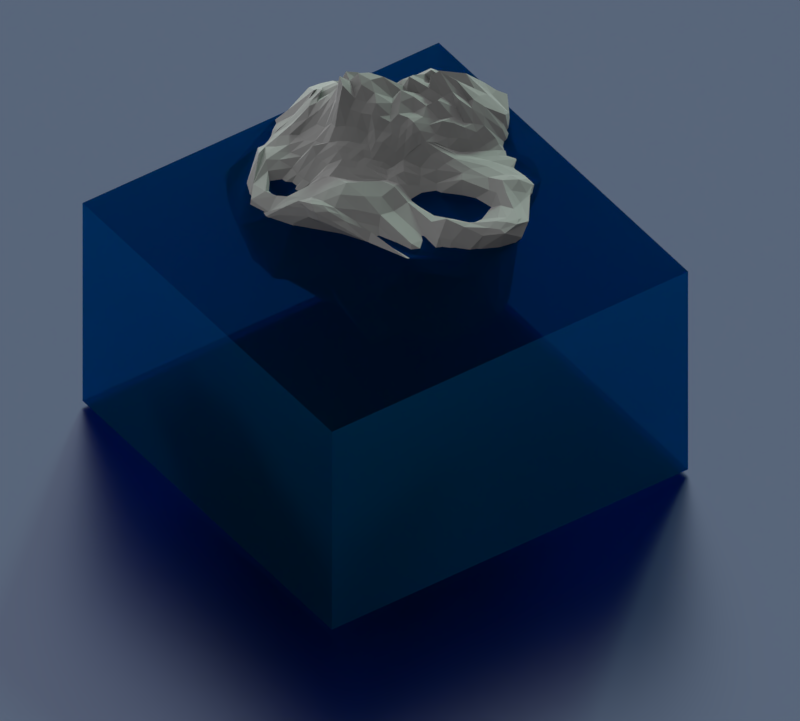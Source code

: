 # Source: Iceberg_Scene.blend  (saved by Blender 2.79.0; exported with 4.5.12 LTS)
import bpy
from mathutils import Matrix  # noqa: F401  (used for matrix-valued properties, if any)

bpy.ops.wm.read_factory_settings(use_empty=True)
scene = bpy.context.scene
scene.name = 'Scene'

# ---- collections
col_collection_1 = bpy.data.collections.new('Collection 1'); scene.collection.children.link(col_collection_1)

# ---- materials (node trees are filled in below, after node groups)
mat_ice = bpy.data.materials.new('Ice')
mat_ice.alpha_threshold = 0.0
mat_ice.roughness = 0.5
mat_plane_001 = bpy.data.materials.new('Plane.001')
mat_plane_001.alpha_threshold = 0.0
mat_plane_001.preview_render_type = 'FLAT'
mat_plane_001.roughness = 0.5
mat_watertest = bpy.data.materials.new('WaterTEST')
mat_watertest.alpha_threshold = 0.0
mat_watertest.preview_render_type = 'CUBE'
mat_watertest.roughness = 0.5

# ---- material node trees
mat_ice.use_nodes = True; mat_ice.node_tree.nodes.clear()
_N = mat_ice.node_tree.nodes; _L = mat_ice.node_tree.links
n0 = _N.new('ShaderNodeOutputMaterial'); n0.name = 'Material Output'; n0.location = (300, 300)
n1 = _N.new('ShaderNodeBsdfAnisotropic'); n1.name = 'Glossy BSDF'; n1.location = (10, 300)
n1.distribution = 'GGX'
n1.inputs[0].default_value = (0.6266, 0.6266, 0.6266, 1.0)
n1.inputs[1].default_value = 0.8944
_L.new(n1.outputs[0], n0.inputs[0])
n0.is_active_output = True
mat_plane_001.use_nodes = True; mat_plane_001.node_tree.nodes.clear()
_N = mat_plane_001.node_tree.nodes; _L = mat_plane_001.node_tree.links
n0 = _N.new('ShaderNodeOutputMaterial'); n0.name = 'Material Output'; n0.location = (300, 300)
n1 = _N.new('ShaderNodeBsdfAnisotropic'); n1.name = 'Glossy BSDF'; n1.location = (10, 300)
n1.distribution = 'ASHIKHMIN_SHIRLEY'
n1.inputs[0].default_value = (0.1176, 0.1479, 0.2266, 1.0)
n1.inputs[1].default_value = 0.3351
_L.new(n1.outputs[0], n0.inputs[0])
n0.is_active_output = True
mat_watertest.use_nodes = True; mat_watertest.node_tree.nodes.clear()
_N = mat_watertest.node_tree.nodes; _L = mat_watertest.node_tree.links
n0 = _N.new('ShaderNodeOutputMaterial'); n0.name = 'Material Output'; n0.location = (300, 300)
n1 = _N.new('ShaderNodeMixShader'); n1.name = 'Mix Shader'; n1.location = (10, 300)
n1.inputs[0].default_value = 0.9
n2 = _N.new('ShaderNodeMixShader'); n2.name = 'Mix Shader.001'; n2.location = (-190, 100)
n3 = _N.new('ShaderNodeBsdfGlass'); n3.name = 'Glass BSDF.001'; n3.location = (-190, 200)
n3.inputs[0].default_value = (0.003035, 0.0, 0.8308, 1.0)
n3.inputs[1].default_value = 0.9301
n3.inputs[2].default_value = 1.21
n4 = _N.new('ShaderNodeBsdfTranslucent'); n4.name = 'Translucent BSDF'; n4.location = (-380, 0)
n4.inputs[0].default_value = (0.02387, 0.2957, 0.2485, 1.0)
n5 = _N.new('ShaderNodeBsdfTransparent'); n5.name = 'Transparent BSDF'; n5.location = (-380, -100)
n5.inputs[0].default_value = (0.03105, 0.1702, 0.5277, 1.0)
_L.new(n1.outputs[0], n0.inputs[0])
_L.new(n2.outputs[0], n1.inputs[2])
_L.new(n3.outputs[0], n1.inputs[1])
_L.new(n4.outputs[0], n2.inputs[1])
_L.new(n5.outputs[0], n2.inputs[2])
n0.is_active_output = True

# ---- world
world_world = bpy.data.worlds.new('World'); scene.world = world_world
world_world.color = (0.233, 0.233, 0.233)
world_world.use_sun_shadow = False
world_world.sun_shadow_jitter_overblur = 0.0
world_world.cycles.sampling_method = 'MANUAL'

# ---- cameras
cam_camera_001 = bpy.data.cameras.new('Camera.001')
cam_camera_001.type = 'ORTHO'
cam_camera_001.clip_start = 0.01
cam_camera_001.lens = 35.0
cam_camera_001.sensor_width = 40.12
cam_camera_001.sensor_height = 18.0
cam_camera_001.ortho_scale = 45.0
cam_camera_001.display_size = 2.0
cam_camera_001.dof.focus_distance = 0.0

# ---- lights
light_hemi = bpy.data.lights.new('Hemi', 'SUN')
light_hemi.color = (0.4156, 0.65, 0.502)
light_hemi.transmission_factor = 0.0
light_hemi.angle = 0.1993
light_hemi.energy = 1.8
light_hemi.shadow_buffer_clip_start = 0.5
light_hemi.shadow_soft_size = 0.1
light_hemi.shadow_cascade_max_distance = 1000.0
light_sun_001 = bpy.data.lights.new('Sun.001', 'SUN')
light_sun_001.color = (0.8275, 0.8275, 0.8275)
light_sun_001.transmission_factor = 0.0
light_sun_001.angle = 2.498
light_sun_001.energy = 2.0
light_sun_001.shadow_buffer_clip_start = 0.5
light_sun_001.shadow_soft_size = 3.0
light_sun_001.shadow_cascade_max_distance = 1000.0

# ---- meshes
me_icosphere_002 = bpy.data.meshes.new('Icosphere.002')
me_icosphere_002.from_pydata([(-0.1313, 1.321, -3.437), (3.439, -1.983, 4.309), (-0.09106, -6.409, 1.303), (-4.653, 2.552, -1.517), (-2.171, 5.958, 3.199), (2.363, 5.745, 3.018), (2.4, -3.665, 4.593), (-3.027, -1.983, 5.696), (-3.315, 4.235, 4.237), (0.2096, 6.18, 4.774), (2.924, 1.488, 4.151), (-0.0677, 0.5698, 4.905), (0.9205, -5.125, 0.2869), (0.03123, -2.149, -2.785), (-0.738, 0.2341, -3.837), (0.6083, 0.1834, -3.97), (2.441, -1.111, 0.8785), (3.905, -2.683, 1.577), (3.617, -3.28, 2.551), (3.134, -4.438, 3.279), (1.221, -5.622, 1.804), (2.127, 3.798, 2.23), (2.651, 1.323, 0.7219), (3.215, -0.5238, 1.901), (0.3165, 2.577, -2.441), (0.4778, 3.305, -2.97), (2.098, 5.529, 2.504), (-4.243, 2.409, -1.523), (-2.879, 2.067, -2.281), (-2.27, 2.034, -3.557), (-1.048, -5.409, 0.9931), (-2.782, -4.758, 1.097), (-3.416, -2.561, 0.7771), (-1.945, 5.579, 1.735), (-1.61, 4.971, -0.5301), (-0.696, 2.892, -2.419), (-4.926, 3.934, -0.02428), (-3.989, 5.103, 2.007), (-3.061, 5.832, 2.539), (-1.374, 6.003, 3.845), (-0.3869, 5.802, 1.692), (1.524, 6.212, 3.573), (3.154, 0.1278, 4.808), (3.542, -0.8072, 4.889), (3.404, -1.363, 4.8), (2.768, 5.23, 3.052), (3.214, 4.373, 3.269), (3.725, 3.05, 4.227), (2.003, -4.367, 4.416), (0.7648, -4.645, 4.9), (-0.399, -5.203, 4.067), (3.341, -2.683, 4.451), (3.405, -3.607, 3.88), (3.201, -4.045, 3.811), (-4.426, -1.961, 4.306), (-5.547, 0.0847, 3.764), (-6.379, 1.582, 3.381), (-1.814, -5.813, 3.372), (-2.189, -3.527, 6.035), (-2.809, -2.793, 6.149), (-3.762, 5.499, 3.372), (-3.272, 5.836, 3.194), (-2.617, 5.85, 3.13), (-5.066, 3.152, -0.4016), (-4.728, 4.086, 2.74), (-4.137, 4.491, 3.45), (1.169, 6.745, 4.955), (1.751, 6.474, 4.887), (1.981, 6.102, 3.515), (-1.846, 6.271, 3.95), (-1.229, 6.294, 4.336), (-0.5264, 6.17, 4.453), (2.934, -0.4336, 5.164), (2.668, -1.538, 5.156), (2.617, -2.625, 4.818), (1.205, -4.065, 4.515), (-0.3103, -3.14, 5.105), (-2.026, -2.427, 6.67), (-3.609, 0.1767, 6.73), (-3.627, 1.331, 7.276), (-3.355, 3.383, 5.256), (-2.266, 4.167, 4.544), (-2.051, 5.51, 4.379), (-0.9666, 5.198, 4.972), (1.4, 5.892, 5.055), (1.928, 3.993, 5.057), (2.978, 3.873, 3.974), (0.175, -0.1935, 5.222), (0.5162, -1.125, 5.443), (2.003, -3.014, 3.872), (2.238, 1.267, 4.699), (0.9044, 0.7732, 5.19), (0.3442, 0.769, 4.771), (-0.4825, 0.2027, 5.915), (-1.193, -0.3821, 7.167), (-2.249, -1.159, 7.636), (-0.5488, 1.072, 5.171), (-1.209, 1.758, 5.762), (-2.065, 2.862, 4.808), (-0.1157, 1.274, 4.987), (-0.1686, 2.662, 4.066), (-0.1507, 5.04, 4.182), (0.5088, 1.906, 4.141), (1.085, 1.961, 4.592), (1.005, 3.921, 4.037), (-0.7841, 2.432, 4.831), (-1.131, 4.489, 4.77), (-1.364, 2.925, 5.086), (-1.459, 0.9053, 6.542), (-2.673, 2.313, 5.959), (-2.828, 0.7937, 6.593), (-0.2927, -0.6701, 5.689), (-1.025, -1.778, 7.826), (0.03967, -1.93, 5.661), (0.9407, -0.1927, 4.904), (1.435, -1.33, 5.25), (1.807, -0.3942, 5.529), (2.696, 4.881, 3.723), (2.309, 5.423, 4.055), (2.038, 5.644, 4.759), (-1.781, 6.16, 4.322), (-2.31, 6.153, 3.901), (-2.595, 5.627, 3.953), (-4.547, 3.791, 4.91), (-6.177, 3.172, 4.417), (-5.584, 1.489, 5.191), (-1.337, -3.374, 5.962), (-0.9165, -5.156, 3.856), (-0.02778, -4.709, 4.542), (3.141, -2.536, 4.73), (3.126, -1.913, 5.247), (3.216, -1.322, 5.349), (0.6088, 7.012, 4.707), (1.234, 6.991, 4.39), (-0.6223, 6.23, 4.237), (-4.154, 5.107, 3.308), (-3.805, 5.673, 2.657), (-4.816, 4.77, 1.352), (-4.207, -3.577, 4.772), (-3.859, -3.698, 1.855), (-3.424, -4.273, 4.885), (2.888, -4.371, 3.865), (2.147, -4.754, 3.978), (3.381, -4.195, 3.466), (3.35, 1.205, 4.201), (3.224, 0.2442, 4.1), (3.121, 2.737, 2.993), (-0.1492, 5.33, -1.586), (-0.2628, 4.092, -2.025), (-1.174, 5.408, -1.418), (-3.003, 5.285, 2.124), (-2.96, 4.048, -2.461), (-4.665, 4.427, -1.202), (-2.427, 0.07747, -2.946), (-1.573, -0.1637, -3.163), (-1.737, -3.246, -2.357), (1.262, 2.678, -1.807), (2.583, 0.3885, 0.8264), (1.24, 1.506, -2.241), (2.204, -4.292, 0.5741), (1.051, -1.22, -1.529), (3.24, -3.465, 1.37), (-2.886, -2.737, 5.842), (-2.973, -1.992, 6.089), (-2.363, -2.09, 6.858), (-2.721, -1.794, 6.343), (-3.477, 3.832, 4.607), (-3.392, 3.997, 4.412), (-2.589, -1.042, 6.87), (-2.844, -1.326, 6.05), (-2.466, 3.324, 4.619), (-2.879, 3.762, 4.425), (-2.412, -3.49, 5.905), (-2.664, -3.396, 5.786), (0.6452, -3.815, 4.7), (0.1713, -3.529, 4.761), (-0.89, -2.842, 5.558), (-1.519, -2.528, 6.48), (-3.274, -0.9515, 6.011), (-3.502, -0.2805, 5.934), (-4.006, 0.9533, 6.125), (-4.056, 1.509, 6.182), (-3.699, 2.521, 5.967), (-3.438, 2.818, 5.904), (0.01606, 0.309, 5.016), (0.09693, 0.05414, 5.12), (0.3008, -0.5354, 5.291), (0.4094, -0.8346, 5.39), (0.7762, -1.65, 5.226), (1.208, -2.238, 4.458), (-0.1622, 0.3614, 5.153), (-0.3238, 0.2857, 5.514), (-0.7517, 0.07887, 6.169), (-0.9703, -0.1557, 6.726), (-1.556, -0.6124, 7.329), (-1.884, -0.9239, 7.633), (-0.2212, 0.7213, 4.934), (-0.3848, 0.8965, 5.074), (-0.7477, 1.253, 5.457), (-0.9788, 1.502, 5.68), (-1.471, 2.105, 5.59), (-1.761, 2.491, 5.149), (-0.5095, 0.742, 5.463), (-0.5006, 0.4806, 5.677), (-1.379, 0.4897, 6.703), (-1.334, 0.1592, 6.561), (-1.29, 1.459, 6.187), (-1.363, 1.153, 6.478), (-2.688, 0.2792, 6.554), (-2.412, -0.6012, 7.436), (-2.27, 2.718, 5.331), (-2.444, 2.46, 5.88), (-2.685, 1.66, 6.645), (-2.805, 1.392, 6.287), (-0.8504, 1.011, 5.804), (-1.158, 0.9626, 6.265), (-0.818, 0.4559, 6.12), (-1.147, 0.6996, 6.306), (-1.713, 1.976, 5.791), (-2.172, 2.073, 6.122), (-1.866, 1.362, 6.375), (-2.292, 1.891, 6.026), (-1.947, 0.9362, 6.423), (-2.349, 0.75, 6.847), (-1.769, 0.05241, 6.789), (-2.23, 0.2327, 7.152), (-2.498, 3.042, 5.154), (-2.935, 3.226, 5.224), (-2.883, 2.702, 5.603), (-3.093, 3.014, 5.474), (-3.089, 2.265, 6.079), (-3.426, 1.957, 6.548), (-3.137, 1.076, 6.729), (-3.331, 1.066, 7.251), (-2.958, 0.2876, 7.251), (-3.309, 0.3582, 6.811), (-2.8, -0.4474, 6.437), (-3.173, -0.147, 6.751), (-0.2646, 0.07239, 5.564), (-0.03619, -0.08008, 5.27), (-0.01916, -0.8367, 5.619), (0.2508, -0.9895, 5.523), (-0.8976, -0.4669, 6.773), (-0.6283, -0.4995, 5.982), (0.5282, -2.268, 5.255), (1.109, -2.573, 4.444), (-1.812, -1.44, 7.893), (-1.473, -1.51, 7.328), (-0.6937, -1.801, 7.148), (-0.3533, -1.825, 6.207), (-0.4196, -0.08881, 5.881), (-0.3613, -0.3696, 5.68), (0.02642, -0.3676, 5.341), (-0.1344, -0.5156, 5.58), (-1.166, -0.7992, 7.086), (-1.113, -1.265, 7.199), (-0.5689, -0.9775, 6.228), (-0.8096, -1.36, 6.862), (-0.1855, -1.1, 5.776), (-0.07599, -1.517, 5.772), (0.3437, -1.381, 5.627), (0.1791, -1.645, 5.727), (-2.223, -1.477, 7.104), (-2.07, -2.083, 7.568), (-1.334, -2.045, 7.973), (-1.701, -2.209, 7.178), (-0.9186, -2.011, 7.055), (-0.6584, -2.385, 5.716), (-0.07871, -2.268, 5.424), (-0.2066, -2.622, 5.327), (0.2878, -2.506, 5.532), (0.698, -3.229, 4.505), (1.829, -3.378, 3.479), (1.596, -3.745, 3.88), (0.6707, -0.844, 5.238), (0.8076, -0.5274, 5.072), (1.67, -2.356, 3.975), (1.519, -1.849, 4.99), (0.4304, -0.207, 5.122), (0.6742, -0.1875, 5.015), (0.8004, -1.185, 5.361), (1.098, -1.251, 5.306), (1.102, -0.5951, 5.018), (1.26, -0.9712, 5.133), (-3.974, 4.237, 3.871), (-3.729, 3.903, 4.408), (-4.23, 2.778, 5.889), (-3.884, 1.966, 6.734), (-4.406, 0.6038, 6.536), (-4.084, 0.4816, 6.471), (-5.773, 2.866, 4.887), (-5.667, 2.401, 5.232), (-4.317, 4.184, 3.862), (-4.307, 3.81, 4.652), (-3.622, 3.278, 5.483), (-3.924, 3.188, 5.678), (-4.851, 3.581, 4.915), (-5.235, 3.659, 4.383), (-4.815, 2.902, 5.498), (-4.789, 1.969, 6.348), (-4.131, 1.616, 6.333), (-4.284, 0.9121, 6.623), (-2.544, -2.588, 6.348), (-2.245, -2.682, 6.179), (-0.9958, -3.281, 5.644), (-0.6073, -3.496, 5.038), (-1.9, -3.619, 5.799), (-1.611, -3.392, 6.031), (0.4478, -4.493, 4.697), (0.8862, -4.285, 4.774), (-2.325, -3.286, 5.866), (-1.817, -3.201, 6.085), (-1.779, -2.788, 6.31), (-1.533, -3.137, 6.047), (-1.683, -4.167, 4.99), (-1.156, -4.609, 4.543), (-1.05, -4.198, 4.876), (-1.0, -4.823, 4.278), (-0.8431, -3.897, 5.277), (-0.3981, -4.311, 4.907), (-0.06792, -3.708, 4.919), (0.02966, -4.245, 4.735), (0.3745, -3.989, 4.834), (-0.4661, -3.863, 5.044), (-1.372, -4.281, 4.854), (-1.231, -2.907, 5.968), (-2.011, -3.239, 5.785), (-2.113, -3.139, 6.251), (-2.638, -2.118, 6.499), (-3.964, 0.8109, 6.901), (-4.535, 2.453, 5.909), (-5.294, 2.88, 5.061), (-3.77, 2.733, 6.084), (-4.025, 3.889, 4.627), (0.9534, -0.8979, 5.189), (1.129, -1.748, 5.089), (0.5512, -0.5302, 5.18), (0.9289, -2.916, 4.454), (0.2693, -2.992, 4.809), (-0.5442, -2.054, 6.149), (-1.238, -2.236, 6.67), (-1.774, -1.788, 7.413), (0.6531, -1.971, 5.195), (0.08073, -1.249, 5.732), (-0.4597, -1.412, 6.278), (-0.8585, -0.9055, 6.774), (0.1395, -0.6826, 5.493), (-0.2013, -0.2191, 5.515), (-1.47, -1.154, 7.676), (-0.6743, -0.2442, 6.283), (-0.09275, 0.1263, 5.2), (-3.043, -0.6264, 6.275), (-2.922, 0.04608, 6.715), (-3.424, 0.9605, 6.646), (-3.118, 1.675, 6.464), (-3.197, 2.313, 6.481), (-2.659, 2.817, 5.578), (-2.161, -0.0952, 6.69), (-1.818, 0.3925, 6.919), (-2.318, 1.301, 6.564), (-1.795, 1.677, 6.118), (-1.066, 0.2852, 6.475), (-0.8383, 0.7418, 5.944), (-1.994, 2.365, 5.459), (-1.064, 1.218, 6.11), (-0.3297, 0.5381, 5.316), (-2.98, 3.596, 4.64), (-2.422, -1.699, 7.331), (-4.681, -0.1261, -0.6331), (-6.318, 1.22, 2.083), (0.236, -5.748, 0.9119), (-4.458, 2.504, -1.524), (-0.3756, -5.788, 1.083), (-1.907, -5.242, 1.437), (-3.052, -3.547, 0.8718), (-6.027, 0.3003, 3.262), (-0.4988, -6.629, 2.245), (-5.026, -2.153, 4.341), (-2.407, -5.084, 3.871), (-5.05, -0.1467, 2.813), (-3.057, -5.056, 3.401), (-4.598, -2.294, 2.955), (-3.499, -4.617, 3.262), (-3.797, -3.916, 4.885), (-6.074, 0.8755, 2.466), (-3.651, -3.017, 1.347), (-3.322, -4.373, 1.484), (-2.581, -5.143, 3.354), (-1.548, -5.316, 3.197), (-0.9751, -6.15, 2.39), (-4.497, -0.2948, -0.5422), (-3.363, -2.23, -1.525), (-2.096, -4.854, -0.5593), (-3.444, 1.189, -2.152), (-3.831, -0.8656, -1.018), (-2.183, -1.397, -2.236), (-1.866, -4.994, 0.6924), (-1.205, -4.205, -1.402), (-0.1624, -5.216, 0.4912), (3.332, 2.21, 4.203), (2.791, -4.129, 4.347), (-0.1499, 6.186, 4.614), (2.506, -3.142, 4.609), (-0.4536, 5.579, 4.874), (3.322, 3.04, 4.047), (2.209, -3.339, 4.249), (0.1307, 0.6647, 4.808), (-3.099, 4.006, 4.352), (0.01838, 5.556, 4.592), (2.954, 0.7472, 4.46), (3.398, -0.3166, 4.874), (3.486, -1.089, 4.847), (-3.612, 4.9, 3.889), (0.8359, 6.667, 4.904), (2.859, 0.4734, 4.648), (2.815, -0.99, 5.244), (2.643, -2.084, 4.994), (-2.789, 4.202, 4.385), (-2.159, 4.838, 4.46), (-1.586, 5.34, 4.74), (0.9614, 6.225, 4.97), (1.674, 4.946, 4.898), (2.431, 3.911, 4.492), (0.1371, -0.06811, 5.174), (2.574, 1.349, 4.385), (1.552, 1.023, 5.008), (0.6362, 0.7731, 4.965), (-0.4651, 0.9847, 5.124), (-1.085, 1.636, 5.729), (-1.913, 2.67, 4.971), (-0.1075, 0.9264, 4.987), (-0.1622, 1.953, 4.39), (-0.2284, 3.805, 3.824), (0.1106, 1.034, 4.915), (0.2079, 2.307, 3.947), (0.6554, 1.298, 4.928), (0.4208, 4.471, 3.81), (1.629, 1.589, 4.47), (1.328, 3.21, 4.469), (0.366, 1.299, 4.729), (0.1402, 1.547, 4.569), (0.8874, 1.302, 5.048), (0.8069, 1.944, 4.409), (0.8062, 2.925, 3.948), (0.3254, 3.203, 4.042), (3.006, 2.946, 4.348), (2.398, 3.301, 4.158), (1.856, 3.327, 4.637), (1.655, 4.182, 4.865), (1.388, 5.124, 4.635), (0.9554, 5.817, 4.843), (-0.3359, 1.172, 5.064), (-1.037, 2.044, 5.272), (-0.4986, 2.524, 4.384), (-1.715, 2.88, 4.952), (-0.6365, 4.77, 4.591), (-1.253, 3.693, 4.873), (-0.4446, 1.864, 4.627), (-0.6669, 1.751, 4.832), (-0.6817, 3.558, 4.745), (-0.9689, 3.455, 4.81), (-1.068, 2.681, 5.009), (-1.298, 2.317, 5.383), (-0.4937, 5.158, 4.688), (-1.048, 4.844, 4.867), (-1.617, 5.005, 4.647), (-1.725, 4.217, 4.749), (-1.817, 3.556, 4.842), (-2.181, 3.502, 4.624), (0.2579, 0.2627, 4.943), (0.9196, 0.2912, 5.043), (1.969, 0.449, 5.202), (1.477, -1.591, 5.204), (1.615, -0.8647, 5.407), (0.7993, -0.1917, 4.94), (0.6446, 0.2868, 4.818), (1.344, -1.146, 5.211), (1.366, -0.2897, 5.229), (1.353, 0.1935, 5.38), (2.311, -2.819, 4.439), (2.034, -1.992, 5.054), (2.052, -1.433, 5.203), (2.246, -0.9764, 5.394), (2.389, -0.4098, 5.404), (2.532, 0.3872, 4.944), (3.357, 3.465, 4.097), (2.376, 4.465, 4.449), (1.749, 5.778, 4.963), (3.162, 3.927, 3.937), (2.823, 4.371, 3.841), (2.365, 5.263, 4.24), (2.011, 4.823, 4.944), (1.682, 6.238, 4.958), (1.305, 6.331, 5.062), (-0.7788, 5.665, 4.728), (-1.943, 5.85, 4.39), (-2.452, 4.908, 4.287), (-1.199, 6.159, 4.393), (-1.43, 5.72, 4.768), (-2.329, 5.571, 4.174), (-3.192, 5.608, 3.68), (-3.097, 4.937, 4.182), (3.124, -3.206, 4.257), (2.904, -2.054, 4.983), (3.086, -0.8657, 5.298), (3.21, -2.376, 4.918), (3.174, -1.619, 5.304), (3.33, -3.237, 4.194), (2.876, -2.573, 4.762), (3.2, -1.963, 5.103), (2.936, -1.443, 5.282), (3.37, -2.023, 4.626), (3.275, -1.589, 5.091), (3.366, -1.345, 5.153), (3.441, -1.059, 5.169), (3.226, -0.5604, 5.172), (3.05, -0.1462, 5.0), (0.5424, 6.712, 4.749), (3.05, 1.208, 4.476), (-2.266, 3.091, 4.711), (-2.673, 3.542, 4.521), (-0.02846, 0.4359, 4.955), (0.05636, 0.1814, 5.068), (-0.1469, 0.6441, 4.914), (-0.3037, 0.8091, 5.003), (-0.6606, 1.162, 5.306), (-0.8598, 1.379, 5.57), (-1.335, 1.942, 5.689), (-1.617, 2.3, 5.372), (1.835, -2.683, 3.994), (1.594, -2.103, 4.354), (0.3028, -0.2002, 5.172), (0.5524, -0.1972, 5.069), (1.023, -0.3951, 4.955), (1.181, -0.7832, 5.075)], [], [(0, 15, 14), (1, 17, 23), (0, 14, 29), (0, 29, 35), (0, 35, 24), (1, 23, 44), (2, 20, 50), (3, 368, 369), (4, 38, 62), (5, 41, 68), (1, 44, 511, 51), (2, 50, 57, 376), (3, 369, 56, 63), (4, 62, 69), (5, 68, 45), (6, 402, 405), (7, 165, 169), (8, 167, 171, 407), (9, 403, 408), (10, 404, 424), (92, 433, 406), (91, 435, 426), (90, 437, 425), (92, 439, 433), (102, 434, 440), (91, 441, 435), (103, 438, 442), (102, 443, 434), (104, 436, 444), (90, 445, 437), (86, 422, 446), (103, 447, 438), (85, 421, 448), (104, 449, 436), (84, 420, 450), (99, 451, 96, 427, 197, 524, 196, 523, 11, 430), (100, 453, 431), (101, 455, 432), (99, 457, 451), (105, 452, 97, 428, 199, 526, 198, 525, 96, 458), (100, 459, 453), (106, 456, 460), (105, 461, 452), (107, 454, 98, 429, 201, 528, 200, 527, 97, 462), (101, 463, 455), (83, 419, 464), (106, 465, 456), (82, 418, 466), (107, 467, 454), (81, 417, 8, 407, 171, 520, 170, 519, 98, 468), (96, 202, 197, 427), (97, 206, 199, 428), (98, 210, 201, 429), (96, 214, 202), (108, 204, 217), (97, 218, 206), (109, 212, 221), (108, 222, 204), (110, 208, 225), (98, 226, 210), (80, 183, 229), (109, 230, 212), (79, 181, 233), (110, 234, 208), (78, 179, 237), (93, 238, 191), (94, 242, 193), (95, 246, 195), (93, 250, 238), (111, 240, 253), (94, 254, 242), (112, 248, 257), (111, 258, 240), (113, 244, 261), (95, 262, 246), (77, 177, 265), (112, 266, 248), (76, 175, 269), (113, 270, 244), (75, 6, 405, 89, 272, 273), (87, 469, 92, 406, 11, 521, 184, 522, 185, 423), (88, 274, 187), (89, 529, 276, 189), (87, 531, 278, 532, 279, 474, 114, 475, 92, 469), (114, 470, 475), (88, 280, 274), (115, 473, 116, 477, 114, 533, 282, 534, 283, 476), (114, 477, 470), (116, 471, 478), (89, 479, 74, 480, 115, 472, 277, 530, 276, 529), (74, 416, 480), (115, 481, 473), (73, 415, 482), (116, 483, 471), (72, 414, 484), (47, 485, 399), (46, 117, 488, 47), (45, 118, 46), (47, 488, 485), (117, 486, 489), (46, 118, 117), (118, 119, 490, 117), (117, 490, 486), (119, 487, 491), (45, 68, 118), (68, 67, 118), (118, 67, 119), (67, 66, 492, 119), (119, 492, 487), (66, 413, 493), (71, 494, 401), (70, 120, 497, 71), (69, 121, 70), (71, 497, 494), (120, 495, 498), (70, 121, 120), (121, 122, 120), (495, 499, 82), (122, 496, 499), (69, 62, 121), (62, 61, 121), (121, 61, 122), (61, 60, 500, 122), (122, 500, 496), (60, 412, 501), (285, 80, 166), (64, 123, 293, 292, 65), (63, 124, 64), (65, 292, 284), (123, 286, 295), (64, 124, 297, 296, 123), (124, 290, 297), (123, 298, 286), (125, 288, 301), (63, 56, 124), (56, 375, 55, 124), (124, 55, 125, 291, 290), (55, 54, 125), (125, 54, 78, 289, 288), (54, 7, 178, 179, 78), (59, 302, 162), (58, 306, 172), (57, 127, 315, 314, 58), (59, 310, 302), (126, 304, 313), (58, 314, 306), (316, 318, 126), (126, 318, 304), (128, 308, 321), (57, 50, 127), (50, 49, 127), (127, 49, 128), (49, 48, 128), (128, 48, 75, 309, 308), (48, 6, 75), (53, 502, 400), (52, 129, 507, 53), (51, 505, 130, 52), (53, 507, 502), (129, 503, 508), (52, 130, 129), (506, 131, 509), (129, 509, 503), (131, 504, 510), (51, 511, 505), (44, 411, 512), (130, 513, 506), (43, 410, 514), (131, 515, 504), (42, 409, 516), (66, 517, 413), (67, 132, 66), (68, 133, 67), (66, 132, 71, 517), (132, 70, 71), (67, 133, 132), (133, 134, 132), (132, 134, 70), (134, 69, 70), (68, 41, 133), (41, 40, 133), (133, 40, 134), (40, 39, 134), (134, 39, 69), (39, 4, 69), (60, 65, 8, 412), (61, 135, 60), (62, 136, 61), (60, 135, 65), (135, 64, 65), (61, 136, 135), (136, 137, 135), (135, 137, 64), (137, 63, 64), (62, 38, 136), (38, 37, 136), (136, 37, 137), (37, 36, 137), (137, 36, 63), (36, 3, 63), (54, 59, 162, 163, 7), (55, 377, 138, 54), (56, 379, 375), (54, 138, 59), (138, 58, 172, 173, 59), (55, 381, 377), (139, 380, 382), (138, 383, 140, 58), (140, 378, 57, 58), (56, 384, 379), (32, 374, 385), (139, 386, 380), (31, 373, 387), (140, 388, 378), (30, 372, 389), (48, 53, 400, 6), (49, 141, 48), (50, 142, 49), (48, 141, 53), (141, 52, 53), (49, 142, 141), (142, 143, 141), (141, 143, 52), (143, 51, 52), (50, 20, 142), (20, 19, 142), (142, 19, 143), (19, 18, 143), (143, 18, 51), (18, 1, 51), (42, 518, 409), (43, 144, 42, 410), (44, 145, 43, 411), (42, 144, 47, 518), (144, 46, 47), (43, 145, 144), (145, 146, 144), (144, 146, 46), (146, 45, 46), (44, 23, 145), (23, 22, 145), (145, 22, 146), (22, 21, 146), (146, 21, 45), (21, 5, 45), (26, 41, 5), (25, 147, 26), (24, 148, 25), (26, 147, 41), (147, 40, 41), (25, 148, 147), (148, 149, 147), (147, 149, 40), (149, 39, 40), (24, 35, 148), (35, 34, 148), (148, 34, 149), (34, 33, 149), (149, 33, 39), (33, 4, 39), (33, 38, 4), (34, 150, 33), (35, 151, 34), (33, 150, 38), (150, 37, 38), (34, 151, 150), (151, 152, 150), (150, 152, 37), (152, 36, 37), (35, 29, 151), (29, 28, 151), (151, 28, 152), (28, 27, 152), (152, 27, 36), (27, 371, 3, 36), (27, 390, 371), (28, 153, 393, 27), (29, 154, 28), (27, 393, 390), (153, 391, 394), (28, 154, 153), (154, 155, 395, 153), (153, 395, 391), (155, 392, 396), (29, 14, 154), (14, 13, 154), (154, 13, 155), (13, 12, 397, 155), (155, 397, 392), (12, 370, 398), (21, 26, 5), (22, 156, 21), (23, 157, 22), (21, 156, 26), (156, 25, 26), (22, 157, 156), (157, 158, 156), (156, 158, 25), (158, 24, 25), (23, 17, 157), (17, 16, 157), (157, 16, 158), (16, 15, 158), (158, 15, 24), (15, 0, 24), (12, 20, 2, 370), (13, 159, 12), (14, 160, 13), (12, 159, 20), (159, 19, 20), (13, 160, 159), (160, 161, 159), (159, 161, 19), (161, 18, 19), (14, 15, 160), (15, 16, 160), (160, 16, 161), (16, 17, 161), (161, 17, 18), (17, 1, 18), (320, 175, 76), (321, 322, 320), (320, 322, 175), (322, 174, 175), (321, 308, 322), (308, 309, 322), (322, 309, 174), (309, 75, 174), (305, 320, 76), (304, 323, 305), (305, 323, 320), (323, 321, 320), (304, 318, 323), (318, 319, 323), (323, 319, 321), (319, 128, 321), (127, 128, 319, 317), (317, 319, 318, 316), (307, 316, 126), (306, 324, 307), (307, 324, 316), (324, 317, 316), (306, 314, 324), (314, 315, 324), (324, 315, 317), (315, 127, 317), (312, 177, 77), (313, 325, 312), (312, 325, 177), (325, 176, 177), (313, 304, 325), (304, 305, 325), (325, 305, 176), (305, 76, 176), (303, 312, 77), (302, 326, 303), (303, 326, 312), (326, 313, 312), (302, 310, 326), (310, 311, 326), (326, 311, 313), (311, 126, 313), (173, 310, 59), (172, 327, 173), (173, 327, 310), (327, 311, 310), (172, 306, 327), (306, 307, 327), (327, 307, 311), (307, 126, 311), (163, 165, 7), (162, 328, 163), (163, 328, 165), (328, 164, 165), (162, 302, 328), (302, 303, 328), (328, 303, 164), (303, 77, 164), (300, 181, 79), (301, 329, 300), (300, 329, 181), (329, 180, 181), (301, 288, 329), (288, 289, 329), (329, 289, 180), (289, 78, 180), (287, 300, 79), (286, 330, 287), (287, 330, 300), (330, 301, 300), (286, 298, 330), (298, 299, 330), (330, 299, 301), (299, 125, 301), (296, 298, 123), (297, 331, 296), (296, 331, 298), (331, 299, 298), (297, 290, 331), (290, 291, 331), (331, 291, 299), (291, 125, 299), (294, 183, 80), (295, 332, 294), (294, 332, 183), (332, 182, 183), (295, 286, 332), (286, 287, 332), (332, 287, 182), (287, 79, 182), (285, 294, 80), (284, 333, 285), (285, 333, 294), (333, 295, 294), (284, 292, 333), (292, 293, 333), (333, 293, 295), (293, 123, 295), (65, 284, 167, 8), (284, 285, 166, 167), (275, 282, 533, 114), (274, 334, 275), (275, 334, 282), (334, 283, 534, 282), (274, 280, 334), (280, 281, 334), (334, 281, 283), (281, 115, 476, 283), (188, 280, 88), (189, 335, 188), (188, 335, 280), (335, 281, 280), (189, 276, 335), (276, 530, 277, 335), (335, 277, 281), (277, 472, 115, 281), (186, 278, 531, 87), (187, 336, 186), (186, 336, 278), (336, 279, 532, 278), (187, 274, 336), (274, 275, 336), (336, 275, 279), (275, 114, 474, 279), (245, 272, 89), (244, 337, 245), (245, 337, 272), (337, 273, 272), (244, 270, 337), (270, 271, 337), (337, 271, 273), (271, 75, 273), (268, 270, 113), (269, 338, 268), (268, 338, 270), (338, 271, 270), (269, 175, 338), (175, 174, 338), (338, 174, 271), (174, 75, 271), (249, 268, 113), (248, 339, 249), (249, 339, 268), (339, 269, 268), (248, 266, 339), (266, 267, 339), (339, 267, 269), (267, 76, 269), (264, 266, 112), (265, 340, 264), (264, 340, 266), (340, 267, 266), (265, 177, 340), (177, 176, 340), (340, 176, 267), (176, 76, 267), (247, 264, 112), (246, 341, 247), (247, 341, 264), (341, 265, 264), (246, 262, 341), (262, 263, 341), (341, 263, 265), (263, 77, 265), (260, 188, 88), (261, 342, 260), (260, 342, 188), (342, 189, 188), (261, 244, 342), (244, 245, 342), (342, 245, 189), (245, 89, 189), (241, 260, 88), (240, 343, 241), (241, 343, 260), (343, 261, 260), (240, 258, 343), (258, 259, 343), (343, 259, 261), (259, 113, 261), (256, 258, 111), (257, 344, 256), (256, 344, 258), (344, 259, 258), (257, 248, 344), (248, 249, 344), (344, 249, 259), (249, 113, 259), (243, 256, 111), (242, 345, 243), (243, 345, 256), (345, 257, 256), (242, 254, 345), (254, 255, 345), (345, 255, 257), (255, 112, 257), (252, 186, 87), (253, 346, 252), (252, 346, 186), (346, 187, 186), (253, 240, 346), (240, 241, 346), (346, 241, 187), (241, 88, 187), (239, 252, 87), (238, 347, 239), (239, 347, 252), (347, 253, 252), (238, 250, 347), (250, 251, 347), (347, 251, 253), (251, 111, 253), (194, 254, 94), (195, 348, 194), (194, 348, 254), (348, 255, 254), (195, 246, 348), (246, 247, 348), (348, 247, 255), (247, 112, 255), (192, 250, 93), (193, 349, 192), (192, 349, 250), (349, 251, 250), (193, 242, 349), (242, 243, 349), (349, 243, 251), (243, 111, 251), (190, 184, 521, 11), (191, 350, 190), (190, 350, 184), (350, 185, 522, 184), (191, 238, 350), (238, 239, 350), (350, 239, 185), (239, 87, 423, 185), (236, 168, 95), (237, 351, 236), (236, 351, 168), (351, 169, 168), (237, 179, 351), (179, 178, 351), (351, 178, 169), (178, 7, 169), (209, 236, 95), (208, 352, 209), (209, 352, 236), (352, 237, 236), (208, 234, 352), (234, 235, 352), (352, 235, 237), (235, 78, 237), (232, 234, 110), (233, 353, 232), (232, 353, 234), (353, 235, 234), (233, 181, 353), (181, 180, 353), (353, 180, 235), (180, 78, 235), (213, 232, 110), (212, 354, 213), (213, 354, 232), (354, 233, 232), (212, 230, 354), (230, 231, 354), (354, 231, 233), (231, 79, 233), (228, 230, 109), (229, 355, 228), (228, 355, 230), (355, 231, 230), (229, 183, 355), (183, 182, 355), (355, 182, 231), (182, 79, 231), (211, 228, 109), (210, 356, 211), (211, 356, 228), (356, 229, 228), (210, 226, 356), (226, 227, 356), (356, 227, 229), (227, 80, 229), (224, 194, 94), (225, 357, 224), (224, 357, 194), (357, 195, 194), (225, 208, 357), (208, 209, 357), (357, 209, 195), (209, 95, 195), (205, 224, 94), (204, 358, 205), (205, 358, 224), (358, 225, 224), (204, 222, 358), (222, 223, 358), (358, 223, 225), (223, 110, 225), (220, 222, 108), (221, 359, 220), (220, 359, 222), (359, 223, 222), (221, 212, 359), (212, 213, 359), (359, 213, 223), (213, 110, 223), (207, 220, 108), (206, 360, 207), (207, 360, 220), (360, 221, 220), (206, 218, 360), (218, 219, 360), (360, 219, 221), (219, 109, 221), (216, 192, 93), (217, 361, 216), (216, 361, 192), (361, 193, 192), (217, 204, 361), (204, 205, 361), (361, 205, 193), (205, 94, 193), (203, 216, 93), (202, 362, 203), (203, 362, 216), (362, 217, 216), (202, 214, 362), (214, 215, 362), (362, 215, 217), (215, 108, 217), (200, 218, 97, 527), (201, 363, 200, 528), (200, 363, 218), (363, 219, 218), (201, 210, 363), (210, 211, 363), (363, 211, 219), (211, 109, 219), (198, 214, 96, 525), (199, 364, 198, 526), (198, 364, 214), (364, 215, 214), (199, 206, 364), (206, 207, 364), (364, 207, 215), (207, 108, 215), (196, 190, 11, 523), (197, 365, 196, 524), (196, 365, 190), (365, 191, 190), (197, 202, 365), (202, 203, 365), (365, 203, 191), (203, 93, 191), (170, 226, 98, 519), (171, 366, 170, 520), (170, 366, 226), (366, 227, 226), (171, 167, 366), (167, 166, 366), (366, 166, 227), (166, 80, 227), (168, 262, 95), (169, 367, 168), (168, 367, 262), (367, 263, 262), (169, 165, 367), (165, 164, 367), (367, 164, 263), (164, 77, 263), (398, 372, 30), (398, 370, 372), (370, 2, 372), (392, 398, 30), (392, 397, 398), (397, 12, 398), (396, 373, 31), (396, 392, 373), (392, 30, 373), (391, 396, 31), (391, 395, 396), (395, 155, 396), (394, 374, 32), (394, 391, 374), (391, 31, 374), (390, 394, 32), (390, 393, 394), (393, 153, 394), (371, 368, 3), (371, 390, 368), (390, 32, 368), (389, 376, 57), (389, 372, 376), (372, 2, 376), (378, 389, 57), (378, 388, 389), (388, 30, 389), (387, 388, 140), (387, 373, 388), (373, 30, 388), (380, 387, 140), (380, 386, 387), (386, 31, 387), (385, 386, 139), (385, 374, 386), (374, 31, 386), (379, 385, 139), (379, 384, 385), (384, 32, 385), (382, 383, 138), (382, 380, 383), (380, 140, 383), (377, 382, 138), (377, 381, 382), (381, 139, 382), (375, 381, 55), (375, 379, 381), (379, 139, 381), (369, 384, 56), (369, 368, 384), (368, 32, 384), (409, 399, 10), (409, 518, 399), (518, 47, 399), (413, 401, 9), (413, 517, 401), (517, 71, 401), (516, 414, 72), (516, 409, 414), (409, 10, 414), (504, 516, 72), (504, 515, 516), (515, 42, 516), (514, 515, 131), (514, 410, 515), (410, 42, 515), (506, 514, 131), (506, 513, 514), (513, 43, 514), (512, 513, 130), (512, 411, 513), (411, 43, 513), (505, 512, 130), (505, 511, 512), (511, 44, 512), (510, 415, 73), (510, 504, 415), (504, 72, 415), (503, 510, 73), (503, 509, 510), (509, 131, 510), (130, 506, 509, 129), (508, 416, 74), (508, 503, 416), (503, 73, 416), (502, 508, 74), (502, 507, 508), (507, 129, 508), (400, 402, 6), (400, 502, 402), (502, 74, 402), (501, 417, 81), (501, 412, 417), (412, 8, 417), (496, 501, 81), (496, 500, 501), (500, 60, 501), (499, 418, 82), (499, 496, 418), (496, 81, 418), (120, 122, 499, 495), (498, 419, 83), (498, 495, 419), (495, 82, 419), (494, 498, 83), (494, 497, 498), (497, 120, 498), (401, 403, 9), (401, 494, 403), (494, 83, 403), (493, 420, 84), (493, 413, 420), (413, 9, 420), (487, 493, 84), (487, 492, 493), (492, 66, 493), (491, 421, 85), (491, 487, 421), (487, 84, 421), (486, 491, 85), (486, 490, 491), (490, 119, 491), (489, 422, 86), (489, 486, 422), (486, 85, 422), (485, 489, 86), (485, 488, 489), (488, 117, 489), (399, 404, 10), (399, 485, 404), (485, 86, 404), (484, 424, 90), (484, 414, 424), (414, 10, 424), (471, 484, 90), (471, 483, 484), (483, 72, 484), (482, 483, 116), (482, 415, 483), (415, 72, 483), (473, 482, 116), (473, 481, 482), (481, 73, 482), (480, 481, 115), (480, 416, 481), (416, 73, 481), (478, 425, 91), (478, 471, 425), (471, 90, 425), (470, 478, 91), (470, 477, 478), (477, 116, 478), (475, 426, 92), (475, 470, 426), (470, 91, 426), (454, 468, 98), (454, 467, 468), (467, 81, 468), (466, 467, 107), (466, 418, 467), (418, 81, 467), (456, 466, 107), (456, 465, 466), (465, 82, 466), (464, 465, 106), (464, 419, 465), (419, 82, 465), (455, 464, 106), (455, 463, 464), (463, 83, 464), (452, 462, 97), (452, 461, 462), (461, 107, 462), (460, 461, 105), (460, 456, 461), (456, 107, 461), (453, 460, 105), (453, 459, 460), (459, 106, 460), (451, 458, 96), (451, 457, 458), (457, 105, 458), (432, 459, 100), (432, 455, 459), (455, 106, 459), (431, 457, 99), (431, 453, 457), (453, 105, 457), (450, 408, 101), (450, 420, 408), (420, 9, 408), (436, 450, 101), (436, 449, 450), (449, 84, 450), (448, 449, 104), (448, 421, 449), (421, 84, 449), (438, 448, 104), (438, 447, 448), (447, 85, 448), (446, 447, 103), (446, 422, 447), (422, 85, 447), (437, 446, 103), (437, 445, 446), (445, 86, 446), (444, 432, 100), (444, 436, 432), (436, 101, 432), (434, 444, 100), (434, 443, 444), (443, 104, 444), (442, 443, 102), (442, 438, 443), (438, 104, 443), (435, 442, 102), (435, 441, 442), (441, 103, 442), (440, 431, 99), (440, 434, 431), (434, 100, 431), (433, 440, 99), (433, 439, 440), (439, 102, 440), (425, 441, 91), (425, 437, 441), (437, 103, 441), (426, 439, 92), (426, 435, 439), (435, 102, 439), (406, 430, 11), (406, 433, 430), (433, 99, 430), (424, 445, 90), (424, 404, 445), (404, 86, 445), (408, 463, 101), (408, 403, 463), (403, 83, 463), (405, 479, 89), (405, 402, 479), (402, 74, 479)])
me_icosphere_002.materials.append(mat_ice)
me_icosphere_002.use_remesh_preserve_volume = False
me_icosphere_002.use_remesh_preserve_attributes = False
me_icosphere_002.use_mirror_vertex_groups = False
me_icosphere_002.update()
me_plane_001 = bpy.data.meshes.new('Plane.001')
me_plane_001.from_pydata([(-1.0, -1.0, 0.0), (1.0, -1.0, 0.0), (-1.0, 1.0, 0.0), (1.0, 1.0, 0.0)], [], [(0, 1, 3, 2)])
me_plane_001.materials.append(mat_plane_001)
me_plane_001.use_remesh_preserve_volume = False
me_plane_001.use_remesh_preserve_attributes = False
me_plane_001.use_mirror_vertex_groups = False
me_plane_001.update()
me_cube_000 = bpy.data.meshes.new('Cube.000')
me_cube_000.from_pydata([(-1.0, -1.0, -1.0), (-1.0, -1.0, 1.0), (-1.0, 1.0, -1.0), (-1.0, 1.0, 1.0), (1.0, -1.0, -1.0), (1.0, -1.0, 1.0), (1.0, 1.0, -1.0), (1.0, 1.0, 1.0)], [], [(0, 1, 3, 2), (2, 3, 7, 6), (6, 7, 5, 4), (4, 5, 1, 0), (2, 6, 4, 0), (7, 3, 1, 5)])
me_cube_000.materials.append(mat_watertest)
me_cube_000.use_remesh_preserve_volume = False
me_cube_000.use_remesh_preserve_attributes = False
me_cube_000.use_mirror_vertex_groups = False
me_cube_000.update()

# ---- objects
ob_hemi = bpy.data.objects.new('Hemi', light_hemi)
ob_camera_001 = bpy.data.objects.new('Camera.001', cam_camera_001)
ob_icebergtest_001 = bpy.data.objects.new('IcebergTEST.001', me_icosphere_002)
ob_lightsun = bpy.data.objects.new('LightSun', light_sun_001)
ob_plane3 = bpy.data.objects.new('Plane3', me_plane_001)
ob_watercube4 = bpy.data.objects.new('WaterCube4', me_cube_000)

# ---- transforms, parenting, visibility, modifiers, constraints
ob_hemi.location = (-34.96, 41.02, 32.84)
ob_hemi.rotation_euler = (-0.7854, -0.7854, 0.0)
ob_hemi.lineart.crease_threshold = 0.0
ob_camera_001.location = (30.0, -20.0, 35.0)
ob_camera_001.rotation_euler = (0.8727, 0.0, 0.9599)
ob_camera_001.lineart.crease_threshold = 0.0
ob_icebergtest_001.location = (-4.448, 2.295, 7.999)
ob_icebergtest_001.rotation_euler = (0.0, -0.0, -0.9819)
ob_icebergtest_001.scale = (1.531, 1.388, 1.383)
ob_icebergtest_001.lineart.crease_threshold = 0.0
ob_lightsun.location = (-13.5, -35.89, 8.238)
ob_lightsun.rotation_euler = (1.095, -0.8725, -1.15)
ob_lightsun.lineart.crease_threshold = 0.0
ob_plane3.location = (0.0, 0.0, -1.0)
ob_plane3.scale = (62.68, 62.68, 62.68)
ob_plane3.lineart.crease_threshold = 0.0
ob_watercube4.location = (0.0, 0.0, 6.544)
ob_watercube4.scale = (12.23, 12.23, 7.262)
ob_watercube4.lineart.crease_threshold = 0.0

# ---- collection membership
col_collection_1.objects.link(ob_hemi)
col_collection_1.objects.link(ob_camera_001)
col_collection_1.objects.link(ob_icebergtest_001)
col_collection_1.objects.link(ob_lightsun)
col_collection_1.objects.link(ob_plane3)
col_collection_1.objects.link(ob_watercube4)

# ---- scene / render settings (as saved in the file)
scene.camera = ob_camera_001
scene.frame_start = 1; scene.frame_end = 250; scene.frame_set(5)
scene.render.engine = 'CYCLES'
scene.render.image_settings.color_depth = '16'
scene.render.image_settings.compression = 100
scene.render.resolution_x = 1420
scene.render.resolution_y = 1280
scene.render.resolution_percentage = 75
scene.render.dither_intensity = 0.0
scene.render.film_transparent = True
scene.render.use_simplify = True
scene.cycles.samples = 128
scene.cycles.sampling_pattern = 'TABULATED_SOBOL'
scene.cycles.use_adaptive_sampling = False
scene.cycles.use_light_tree = False
scene.cycles.blur_glossy = 0.0
scene.cycles.sample_clamp_indirect = 0.0
scene.view_settings.view_transform = 'Standard'
bpy.context.view_layer.update()
